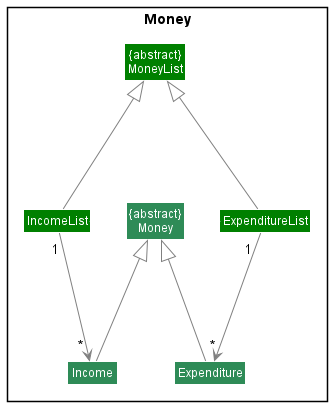

The diagram above was rendered by PlantUML. Its source (embedded in the PNG):
@startuml
!include style.puml

Package "Money" <<Rectangle>> {
    class "{abstract}\nMoney" as Money MONEY_COLOR_T1
    class "{abstract}\nMoneyList" as MoneyList MONEY_COLOR
    class Income MONEY_COLOR_T1
    class IncomeList MONEY_COLOR
    class Expenditure MONEY_COLOR_T1
    class ExpenditureList MONEY_COLOR
}

Income --up[#grey]-|> Money
Expenditure --up[#grey]-|> Money

IncomeList --up[#grey]-|> MoneyList
ExpenditureList --up[#grey]-|> MoneyList

IncomeList "1" -down[#grey]-> "      *" Income
ExpenditureList "        1" -down[#grey]-> "*" Expenditure

Money -L[#hidden]> IncomeList
Money -R[#hidden]> ExpenditureList
Money -U[#hidden]> MoneyList

@enduml